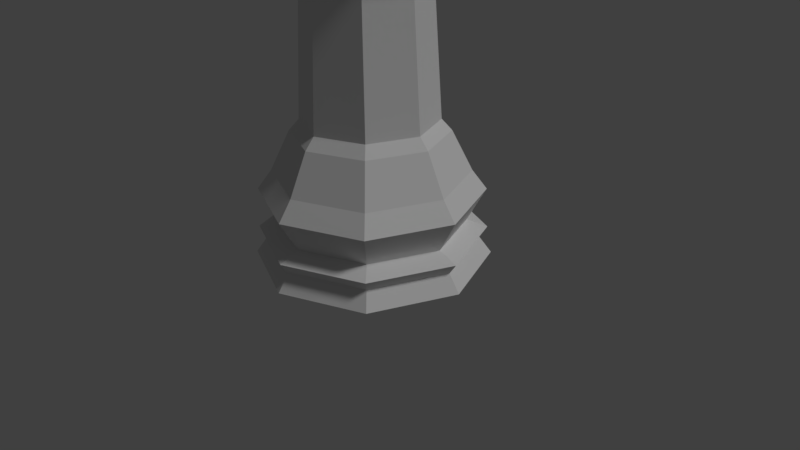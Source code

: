 # Source: RookLowPoly.blend  (saved by Blender 2.78.0; exported with 4.5.12 LTS)
import bpy
from mathutils import Matrix  # noqa: F401  (used for matrix-valued properties, if any)

bpy.ops.wm.read_factory_settings(use_empty=True)
scene = bpy.context.scene
scene.name = 'Scene'

# ---- collections
col_collection_1 = bpy.data.collections.new('Collection 1'); scene.collection.children.link(col_collection_1)

# ---- world
world_world = bpy.data.worlds.new('World'); scene.world = world_world
world_world.color = (0.05088, 0.05088, 0.05088)
world_world.use_sun_shadow = False
world_world.sun_shadow_jitter_overblur = 0.0
world_world.cycles.sampling_method = 'MANUAL'

# ---- cameras
cam_camera = bpy.data.cameras.new('Camera')
cam_camera.clip_end = 100.0
cam_camera.lens = 35.0
cam_camera.sensor_width = 32.0
cam_camera.sensor_height = 18.0
cam_camera.ortho_scale = 7.314
cam_camera.dof.focus_distance = 0.0
cam_camera.dof.aperture_fstop = 128.0

# ---- lights
light_lamp = bpy.data.lights.new('Lamp', 'SUN')
light_lamp.transmission_factor = 0.0
light_lamp.cutoff_distance = 30.0
light_lamp.angle = 0.1993
light_lamp.energy = 1.0
light_lamp.shadow_buffer_clip_start = 1.001
light_lamp.shadow_soft_size = 0.1
light_lamp.shadow_cascade_max_distance = 1000.0

# ---- meshes
me_cylinder = bpy.data.meshes.new('Cylinder')
me_cylinder.from_pydata([(5.918e-08, 0.9818, 0.6909), (0.6942, 0.6942, 0.6909), (0.9818, 2.376e-07, 0.6909), (0.6942, -0.6942, 0.6909), (-2.467e-07, -0.9818, 0.6909), (-0.6942, -0.6942, 0.6909), (-0.9818, 1.112e-06, 0.6909), (-0.6942, 0.6942, 0.6909), (2.916e-08, 1.181, -0.4973), (6.89e-08, 1.236, 0.1732), (0.874, 0.874, 0.1732), (0.8353, 0.8353, -0.4973), (1.236, 2.011e-07, 0.1732), (1.181, 1.949e-07, -0.4973), (0.874, -0.874, 0.1732), (0.8353, -0.8353, -0.4973), (-3.338e-07, -1.236, 0.1732), (-3.557e-07, -1.181, -0.4973), (-0.874, -0.874, 0.1732), (-0.8353, -0.8353, -0.4973), (-1.236, 1.301e-06, 0.1732), (-1.181, 1.246e-06, -0.4973), (-0.874, 0.874, 0.1732), (-0.8353, 0.8353, -0.4973), (0.0, 1.5, -0.9588), (8.644e-09, 1.345, -0.74), (1.061, 1.061, -0.9588), (0.9508, 0.9508, -0.74), (1.5, 1.132e-07, -0.9588), (1.345, 1.506e-07, -0.74), (1.061, -1.061, -0.9588), (0.9508, -0.9508, -0.74), (-4.888e-07, -1.5, -0.9588), (-4.295e-07, -1.345, -0.74), (-1.061, -1.061, -0.9588), (-0.9508, -0.9508, -0.74), (-1.5, 1.448e-06, -0.9588), (-1.345, 1.347e-06, -0.74), (-1.061, 1.061, -0.9588), (-0.9508, 0.9508, -0.74), (9.313e-09, 1.419, -0.07662), (1.004, 1.004, -0.07662), (1.419, 1.341e-07, -0.07662), (1.004, -1.004, -0.07662), (-4.529e-07, -1.419, -0.07662), (-1.004, -1.004, -0.07662), (-1.419, 1.397e-06, -0.07662), (-1.004, 1.004, -0.07662), (6.054e-09, 1.444, -0.5976), (1.021, 1.021, -0.5976), (1.444, 1.283e-07, -0.5976), (1.021, -1.021, -0.5976), (-4.643e-07, -1.444, -0.5976), (-1.021, -1.021, -0.5976), (-1.444, 1.413e-06, -0.5976), (-1.021, 1.021, -0.5976), (0.7407, 2.898e-07, 2.841), (0.5237, 0.5237, 2.841), (-1.537e-07, -0.7407, 2.841), (0.5237, -0.5237, 2.841), (7.702e-08, 0.7407, 2.841), (-0.5237, 0.5237, 2.841), (-0.5237, -0.5237, 2.841), (-0.7407, 9.491e-07, 2.841), (1.097, 2.071e-07, 3.05), (0.7759, 0.7759, 3.05), (-3.074e-07, -1.097, 3.05), (0.7759, -0.7759, 3.05), (3.441e-08, 1.097, 3.05), (-0.7759, 0.7759, 3.05), (-0.7759, -0.7759, 3.05), (-1.097, 1.184e-06, 3.05), (0.8055, 2.011e-07, 3.285), (0.5696, 0.5696, 3.285), (-2.233e-07, -0.8055, 3.285), (0.5696, -0.5696, 3.285), (-7.155e-08, 0.8055, 3.285), (-0.5696, 0.5696, 3.285), (-0.5696, -0.5696, 3.285), (-0.8055, 9.047e-07, 3.285), (-0.6039, -0.6038, 0.8342), (-0.854, 1.025e-06, 0.8342), (6.956e-08, 0.854, 0.8342), (0.6039, 0.6039, 0.8342), (0.854, 2.649e-07, 0.8342), (-0.6038, 0.6039, 0.8342), (0.6039, -0.6039, 0.8342), (-1.965e-07, -0.854, 0.8342), (1.103, 2.059e-07, 3.285), (0.7798, 0.7798, 3.285), (-3.096e-07, -1.103, 3.285), (0.7798, -0.7798, 3.285), (3.392e-08, 1.103, 3.285), (-0.7798, 0.7798, 3.285), (-0.7798, -0.7798, 3.285), (-1.103, 1.188e-06, 3.285), (0.6199, 2.409e-07, 3.185), (0.4383, 0.4383, 3.185), (-1.622e-07, -0.6199, 3.185), (0.4383, -0.4383, 3.185), (-4.545e-08, 0.6199, 3.185), (-0.4383, 0.4383, 3.185), (-0.4383, -0.4383, 3.185), (-0.6199, 7.824e-07, 3.185), (1.103, 2.059e-07, 3.462), (0.7798, 0.7798, 3.462), (-3.096e-07, -1.103, 3.462), (0.7798, -0.7798, 3.462), (3.392e-08, 1.103, 3.462), (-0.7798, 0.7798, 3.462), (-1.103, 1.188e-06, 3.462), (-0.7798, -0.7798, 3.462), (0.8055, 2.011e-07, 3.462), (0.5696, 0.5696, 3.462), (-2.233e-07, -0.8055, 3.462), (0.5696, -0.5696, 3.462), (-7.155e-08, 0.8055, 3.462), (-0.5696, 0.5696, 3.462), (-0.8055, 9.047e-07, 3.462), (-0.5696, -0.5696, 3.462)], [], [(15, 51, 50, 13), (50, 29, 27, 49), (17, 52, 51, 15), (4, 16, 14, 3), (3, 14, 12, 2), (12, 42, 41, 10), (21, 54, 53, 19), (19, 53, 52, 17), (23, 55, 54, 21), (7, 22, 20, 6), (6, 20, 18, 5), (5, 18, 16, 4), (11, 49, 48, 8), (8, 48, 55, 23), (13, 50, 49, 11), (2, 12, 10, 1), (1, 10, 9, 0), (0, 9, 22, 7), (25, 24, 38, 39), (37, 36, 34, 35), (33, 32, 30, 31), (45, 19, 17, 44), (46, 21, 19, 45), (40, 8, 23, 47), (39, 38, 36, 37), (35, 34, 32, 33), (31, 30, 28, 29), (44, 17, 15, 43), (43, 15, 13, 42), (47, 23, 21, 46), (29, 28, 26, 27), (27, 26, 24, 25), (51, 31, 29, 50), (14, 43, 42, 12), (42, 13, 11, 41), (41, 11, 8, 40), (53, 35, 33, 52), (52, 33, 31, 51), (54, 37, 35, 53), (20, 46, 45, 18), (18, 45, 44, 16), (16, 44, 43, 14), (30, 32, 34, 36, 38, 24, 26, 28), (48, 25, 39, 55), (55, 39, 37, 54), (49, 27, 25, 48), (10, 41, 40, 9), (9, 40, 47, 22), (22, 47, 46, 20), (81, 80, 62, 63), (63, 62, 70, 71), (83, 82, 60, 57), (84, 83, 57, 56), (85, 81, 63, 61), (82, 85, 61, 60), (87, 86, 59, 58), (86, 84, 56, 59), (80, 87, 58, 62), (66, 67, 91, 90), (57, 60, 68, 65), (59, 56, 64, 67), (56, 57, 65, 64), (61, 63, 71, 69), (62, 58, 66, 70), (60, 61, 69, 68), (58, 59, 67, 66), (79, 78, 102, 103), (71, 70, 94, 95), (65, 68, 92, 89), (67, 64, 88, 91), (64, 65, 89, 88), (69, 71, 95, 93), (70, 66, 90, 94), (68, 69, 93, 92), (5, 4, 87, 80), (3, 2, 84, 86), (4, 3, 86, 87), (0, 7, 85, 82), (7, 6, 81, 85), (2, 1, 83, 84), (1, 0, 82, 83), (6, 5, 80, 81), (74, 90, 106, 114), (95, 94, 111, 110), (72, 75, 91, 88), (77, 76, 116, 117), (76, 73, 89, 92), (74, 78, 94, 90), (91, 75, 115, 107), (79, 77, 93, 95), (96, 97, 100, 101, 103, 102, 98, 99), (73, 76, 100, 97), (75, 72, 96, 99), (72, 73, 97, 96), (77, 79, 103, 101), (78, 74, 98, 102), (76, 77, 101, 100), (74, 75, 99, 98), (113, 112, 104, 105), (115, 114, 106, 107), (117, 116, 108, 109), (119, 118, 110, 111), (93, 77, 117, 109), (88, 89, 105, 104), (76, 92, 108, 116), (90, 91, 107, 106), (78, 79, 118, 119), (94, 78, 119, 111), (73, 72, 112, 113), (79, 95, 110, 118), (92, 93, 109, 108), (89, 73, 113, 105), (75, 74, 114, 115), (72, 88, 104, 112)])
me_cylinder.use_remesh_preserve_volume = False
me_cylinder.use_remesh_preserve_attributes = False
me_cylinder.use_mirror_vertex_groups = False
me_cylinder.update()

# ---- objects
ob_rooklowpoly = bpy.data.objects.new('RookLowPoly', me_cylinder)
ob_lamp = bpy.data.objects.new('Lamp', light_lamp)
ob_camera = bpy.data.objects.new('Camera', cam_camera)

# ---- transforms, parenting, visibility, modifiers, constraints
ob_rooklowpoly.location = (0.0, 0.0, 1.0)
ob_rooklowpoly.lineart.crease_threshold = 0.0
ob_lamp.location = (4.076, 1.005, 5.904)
ob_lamp.rotation_euler = (0.6503, 0.05522, 1.866)
ob_lamp.lock_rotations_4d = False
ob_lamp.empty_display_type = 'ARROWS'
ob_lamp.color = (0.0, 0.0, 0.0, 0.0)
ob_lamp.lineart.crease_threshold = 0.0
ob_camera.location = (7.481, -6.508, 5.344)
ob_camera.rotation_euler = (1.109, 0.01082, 0.8149)
ob_camera.lock_rotations_4d = False
ob_camera.empty_display_type = 'ARROWS'
ob_camera.color = (0.0, 0.0, 0.0, 0.0)
ob_camera.display_type = 'WIRE'
ob_camera.lineart.crease_threshold = 0.0

# ---- collection membership
col_collection_1.objects.link(ob_rooklowpoly)
col_collection_1.objects.link(ob_lamp)
col_collection_1.objects.link(ob_camera)

# ---- scene / render settings (as saved in the file)
scene.camera = ob_camera
scene.frame_start = 1; scene.frame_end = 250; scene.frame_set(1)
scene.render.engine = 'BLENDER_EEVEE_NEXT'
scene.render.resolution_percentage = 50
scene.render.dither_intensity = 0.0
scene.cycles.use_denoising = False
scene.cycles.samples = 128
scene.cycles.sampling_pattern = 'TABULATED_SOBOL'
scene.cycles.light_sampling_threshold = 0.0
scene.cycles.use_adaptive_sampling = False
scene.cycles.use_light_tree = False
scene.cycles.blur_glossy = 0.0
scene.cycles.sample_clamp_indirect = 0.0
scene.view_settings.view_transform = 'Standard'
bpy.context.view_layer.update()
